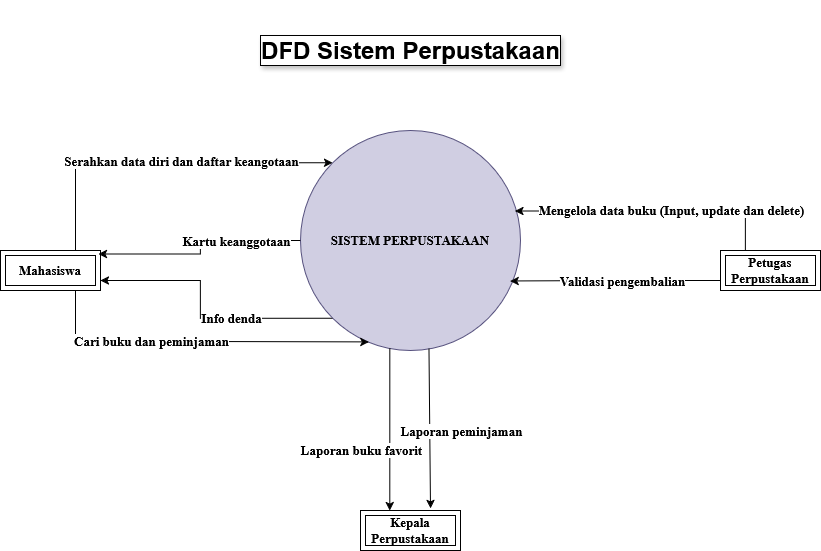

The diagram above was exported from draw.io. Its source (the exported page's mxGraphModel, read from the mxfile embedded in the PNG):
<mxGraphModel dx="1426" dy="779" grid="1" gridSize="10" guides="1" tooltips="1" connect="1" arrows="1" fold="1" page="1" pageScale="1" pageWidth="1169" pageHeight="827" background="light-dark(#FFFFFF,#190033)" math="0" shadow="0">
  <root>
    <mxCell id="0" />
    <mxCell id="1" parent="0" />
    <mxCell id="z9ZbEYzh0_NbaV2ZSujN-32" edge="1" parent="1" source="267I9fbDA7t8OIRaK16O-1" style="edgeStyle=orthogonalEdgeStyle;rounded=0;orthogonalLoop=1;jettySize=auto;html=1;exitX=0;exitY=1;exitDx=0;exitDy=0;entryX=1;entryY=0.75;entryDx=0;entryDy=0;fontStyle=1;fontFamily=Times New Roman;fontSize=13;" target="267I9fbDA7t8OIRaK16O-17">
      <mxGeometry relative="1" as="geometry" />
    </mxCell>
    <mxCell id="z9ZbEYzh0_NbaV2ZSujN-38" connectable="0" parent="z9ZbEYzh0_NbaV2ZSujN-32" style="edgeLabel;html=1;align=center;verticalAlign=middle;resizable=0;points=[];fontStyle=1;fontFamily=Times New Roman;fontSize=13;" value="Info denda" vertex="1">
      <mxGeometry relative="1" x="-0.4206" as="geometry">
        <mxPoint x="-24" as="offset" />
      </mxGeometry>
    </mxCell>
    <mxCell id="267I9fbDA7t8OIRaK16O-1" parent="1" style="ellipse;whiteSpace=wrap;html=1;aspect=fixed;fontStyle=1;fontFamily=Times New Roman;labelBackgroundColor=none;fillColor=#d0cee2;strokeColor=#56517e;fontSize=13;" value="SISTEM PERPUSTAKAAN" vertex="1">
      <mxGeometry height="220" width="220" x="475" y="170" as="geometry" />
    </mxCell>
    <mxCell id="z9ZbEYzh0_NbaV2ZSujN-33" edge="1" parent="1" source="267I9fbDA7t8OIRaK16O-17" style="edgeStyle=orthogonalEdgeStyle;rounded=0;orthogonalLoop=1;jettySize=auto;html=1;exitX=0.75;exitY=0;exitDx=0;exitDy=0;entryX=0;entryY=0;entryDx=0;entryDy=0;fontStyle=1;fontFamily=Times New Roman;fontSize=13;" target="267I9fbDA7t8OIRaK16O-1">
      <mxGeometry relative="1" as="geometry" />
    </mxCell>
    <mxCell id="z9ZbEYzh0_NbaV2ZSujN-37" connectable="0" parent="z9ZbEYzh0_NbaV2ZSujN-33" style="edgeLabel;html=1;align=center;verticalAlign=middle;resizable=0;points=[];fontStyle=1;fontFamily=Times New Roman;fontSize=13;" value="Serahkan data diri dan daftar keangotaan" vertex="1">
      <mxGeometry relative="1" x="-0.2534" y="-2" as="geometry">
        <mxPoint x="64" y="-4" as="offset" />
      </mxGeometry>
    </mxCell>
    <mxCell id="267I9fbDA7t8OIRaK16O-17" parent="1" style="shape=ext;margin=3;double=1;whiteSpace=wrap;html=1;align=center;movable=1;resizable=1;rotatable=1;deletable=1;editable=1;locked=0;connectable=1;fontFamily=Times New Roman;fontStyle=1;strokeColor=light-dark(#000000,#007FFF);fillColor=light-dark(#FFFFFF,#333333);fontSize=13;" value="Mahasiswa" vertex="1">
      <mxGeometry height="40" width="100" x="175" y="290" as="geometry" />
    </mxCell>
    <mxCell id="z9ZbEYzh0_NbaV2ZSujN-16" parent="1" style="shape=ext;margin=3;double=1;whiteSpace=wrap;html=1;align=center;movable=1;resizable=1;rotatable=1;deletable=1;editable=1;locked=0;connectable=1;fontFamily=Times New Roman;fontStyle=1;strokeColor=light-dark(#000000,#007FFF);fillColor=light-dark(#FFFFFF,#333333);fontSize=13;" value="Petugas Perpustakaan" vertex="1">
      <mxGeometry height="40" width="100" x="895" y="290" as="geometry" />
    </mxCell>
    <mxCell id="z9ZbEYzh0_NbaV2ZSujN-17" parent="1" style="shape=ext;margin=3;double=1;whiteSpace=wrap;html=1;align=center;movable=1;resizable=1;rotatable=1;deletable=1;editable=1;locked=0;connectable=1;fontFamily=Times New Roman;fontStyle=1;strokeColor=light-dark(#000000,#007FFF);fillColor=light-dark(#FFFFFF,#333333);fontSize=13;" value="Kepala Perpustakaan" vertex="1">
      <mxGeometry height="40" width="100" x="535" y="550" as="geometry" />
    </mxCell>
    <mxCell id="z9ZbEYzh0_NbaV2ZSujN-31" edge="1" parent="1" source="267I9fbDA7t8OIRaK16O-1" style="edgeStyle=orthogonalEdgeStyle;rounded=0;orthogonalLoop=1;jettySize=auto;html=1;exitX=0;exitY=0.5;exitDx=0;exitDy=0;entryX=0.98;entryY=0.088;entryDx=0;entryDy=0;entryPerimeter=0;fontStyle=1;fontFamily=Times New Roman;fontSize=13;" target="267I9fbDA7t8OIRaK16O-17">
      <mxGeometry relative="1" as="geometry" />
    </mxCell>
    <mxCell id="z9ZbEYzh0_NbaV2ZSujN-39" connectable="0" parent="z9ZbEYzh0_NbaV2ZSujN-31" style="edgeLabel;html=1;align=center;verticalAlign=middle;resizable=0;points=[];fontStyle=1;fontFamily=Times New Roman;fontSize=13;" value="Kartu keanggotaan" vertex="1">
      <mxGeometry relative="1" x="-0.2343" y="-1" as="geometry">
        <mxPoint x="18" y="1" as="offset" />
      </mxGeometry>
    </mxCell>
    <mxCell id="z9ZbEYzh0_NbaV2ZSujN-34" edge="1" parent="1" source="267I9fbDA7t8OIRaK16O-17" style="edgeStyle=orthogonalEdgeStyle;rounded=0;orthogonalLoop=1;jettySize=auto;html=1;exitX=0.75;exitY=1;exitDx=0;exitDy=0;entryX=0.311;entryY=0.961;entryDx=0;entryDy=0;entryPerimeter=0;fontStyle=1;fontFamily=Times New Roman;fontSize=13;" target="267I9fbDA7t8OIRaK16O-1">
      <mxGeometry relative="1" as="geometry">
        <Array as="points">
          <mxPoint x="250" y="381" />
          <mxPoint x="375" y="381" />
        </Array>
      </mxGeometry>
    </mxCell>
    <mxCell id="z9ZbEYzh0_NbaV2ZSujN-36" connectable="0" parent="z9ZbEYzh0_NbaV2ZSujN-34" style="edgeLabel;html=1;align=center;verticalAlign=middle;resizable=0;points=[];fontStyle=1;fontFamily=Times New Roman;fontSize=13;" value="Cari buku dan peminjaman" vertex="1">
      <mxGeometry relative="1" x="-0.4687" as="geometry">
        <mxPoint x="35" y="-1" as="offset" />
      </mxGeometry>
    </mxCell>
    <mxCell id="z9ZbEYzh0_NbaV2ZSujN-48" edge="1" parent="1" source="267I9fbDA7t8OIRaK16O-1" style="endArrow=classic;html=1;rounded=0;exitX=0.406;exitY=0.991;exitDx=0;exitDy=0;exitPerimeter=0;entryX=0.293;entryY=0;entryDx=0;entryDy=0;entryPerimeter=0;fontStyle=1;fontFamily=Times New Roman;fontSize=13;" target="z9ZbEYzh0_NbaV2ZSujN-17" value="">
      <mxGeometry height="50" relative="1" width="50" as="geometry">
        <mxPoint x="560" y="480" as="sourcePoint" />
        <mxPoint x="610" y="430" as="targetPoint" />
      </mxGeometry>
    </mxCell>
    <mxCell id="z9ZbEYzh0_NbaV2ZSujN-51" connectable="0" parent="z9ZbEYzh0_NbaV2ZSujN-48" style="edgeLabel;html=1;align=center;verticalAlign=middle;resizable=0;points=[];fontStyle=1;fontFamily=Times New Roman;fontSize=13;" value="Laporan buku favorit" vertex="1">
      <mxGeometry relative="1" x="0.0431" as="geometry">
        <mxPoint x="-29" y="17" as="offset" />
      </mxGeometry>
    </mxCell>
    <mxCell id="z9ZbEYzh0_NbaV2ZSujN-49" edge="1" parent="1" source="267I9fbDA7t8OIRaK16O-1" style="endArrow=classic;html=1;rounded=0;exitX=0.584;exitY=0.992;exitDx=0;exitDy=0;exitPerimeter=0;fontStyle=1;fontFamily=Times New Roman;fontSize=13;" value="">
      <mxGeometry height="50" relative="1" width="50" as="geometry">
        <mxPoint x="604.7" y="389.98" as="sourcePoint" />
        <mxPoint x="605" y="548" as="targetPoint" />
      </mxGeometry>
    </mxCell>
    <mxCell id="z9ZbEYzh0_NbaV2ZSujN-50" connectable="0" parent="z9ZbEYzh0_NbaV2ZSujN-49" style="edgeLabel;html=1;align=center;verticalAlign=middle;resizable=0;points=[];fontStyle=1;fontFamily=Times New Roman;fontSize=13;" value="Laporan peminjaman" vertex="1">
      <mxGeometry relative="1" x="0.0236" y="1" as="geometry">
        <mxPoint x="30" as="offset" />
      </mxGeometry>
    </mxCell>
    <mxCell id="z9ZbEYzh0_NbaV2ZSujN-52" edge="1" parent="1" source="z9ZbEYzh0_NbaV2ZSujN-16" style="edgeStyle=orthogonalEdgeStyle;rounded=0;orthogonalLoop=1;jettySize=auto;html=1;exitX=0;exitY=0.75;exitDx=0;exitDy=0;entryX=0.953;entryY=0.684;entryDx=0;entryDy=0;entryPerimeter=0;fontStyle=1;fontFamily=Times New Roman;fontSize=13;" target="267I9fbDA7t8OIRaK16O-1">
      <mxGeometry relative="1" as="geometry" />
    </mxCell>
    <mxCell id="z9ZbEYzh0_NbaV2ZSujN-53" connectable="0" parent="z9ZbEYzh0_NbaV2ZSujN-52" style="edgeLabel;html=1;align=center;verticalAlign=middle;resizable=0;points=[];fontStyle=1;fontFamily=Times New Roman;fontSize=13;" value="Validasi pengembalian" vertex="1">
      <mxGeometry relative="1" x="-0.1422" y="1" as="geometry">
        <mxPoint x="-9" y="-1" as="offset" />
      </mxGeometry>
    </mxCell>
    <mxCell id="z9ZbEYzh0_NbaV2ZSujN-54" edge="1" parent="1" source="z9ZbEYzh0_NbaV2ZSujN-16" style="edgeStyle=orthogonalEdgeStyle;rounded=0;orthogonalLoop=1;jettySize=auto;html=1;exitX=0.25;exitY=0;exitDx=0;exitDy=0;entryX=0.975;entryY=0.366;entryDx=0;entryDy=0;entryPerimeter=0;fontStyle=1;fontFamily=Times New Roman;fontSize=13;" target="267I9fbDA7t8OIRaK16O-1">
      <mxGeometry relative="1" as="geometry" />
    </mxCell>
    <mxCell id="z9ZbEYzh0_NbaV2ZSujN-55" connectable="0" parent="z9ZbEYzh0_NbaV2ZSujN-54" style="edgeLabel;html=1;align=center;verticalAlign=middle;resizable=0;points=[];fontStyle=1;fontFamily=Times New Roman;fontSize=13;" value="Mengelola data buku (Input, update dan delete)" vertex="1">
      <mxGeometry relative="1" x="0.7349" y="1" as="geometry">
        <mxPoint x="120" y="-2" as="offset" />
      </mxGeometry>
    </mxCell>
    <mxCell id="z9ZbEYzh0_NbaV2ZSujN-56" parent="1" style="text;strokeColor=none;fillColor=none;html=1;fontSize=24;fontStyle=1;verticalAlign=middle;align=center;labelBackgroundColor=light-dark(#FFFFFF,#666666);labelBorderColor=default;textShadow=1;fontColor=light-dark(#000000,#1A1A1A);" value="&lt;div&gt;DFD Sistem Perpustakaan&lt;/div&gt;" vertex="1">
      <mxGeometry height="100" width="470" x="350" y="40" as="geometry" />
    </mxCell>
  </root>
</mxGraphModel>